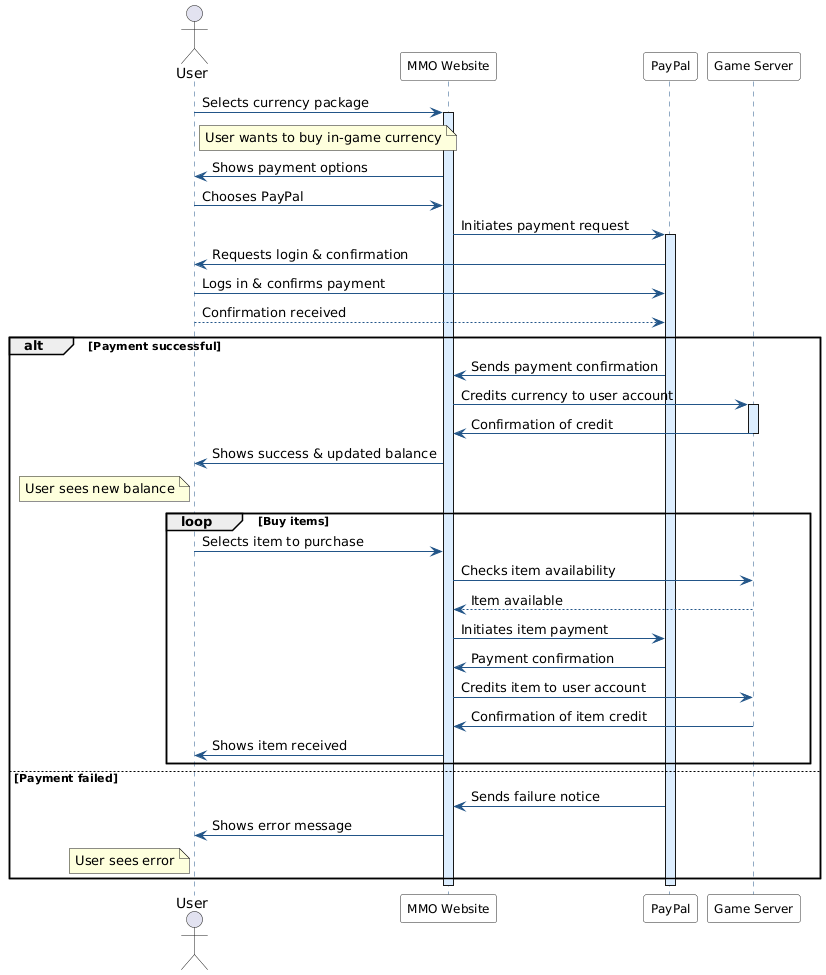

The diagram above was rendered by PlantUML. Its source (embedded in the PNG):
@startuml
/'
 Advanced MMO Purchase Sequence Diagram
 - Uses notes, activation/deactivation, grouping, alt/opt blocks, return arrows, and styling
'/
skinparam participant {
  BackgroundColor #f9f9f9
  BorderColor #333
  FontSize 12
}
skinparam sequence {
  ArrowColor #225588
  LifeLineBorderColor #225588
  LifeLineBackgroundColor #ddeeff
}

actor User
participant "MMO Website" as MMO
participant "PayPal" as PayPal
participant "Game Server" as Server

User -> MMO: Selects currency package
note right of User: User wants to buy in-game currency
activate MMO
MMO -> User: Shows payment options
User -> MMO: Chooses PayPal
MMO -> PayPal: Initiates payment request
activate PayPal
PayPal -> User: Requests login & confirmation
User -> PayPal: Logs in & confirms payment
PayPal <-- User: Confirmation received

alt Payment successful
    PayPal -> MMO: Sends payment confirmation
    MMO -> Server: Credits currency to user account
    activate Server
    Server -> MMO: Confirmation of credit
    deactivate Server
    MMO -> User: Shows success & updated balance
    note left of User: User sees new balance
    loop Buy items
      User -> MMO: Selects item to purchase
      MMO -> Server: Checks item availability
      Server --> MMO: Item available
      MMO -> PayPal: Initiates item payment
      PayPal -> MMO: Payment confirmation
      MMO -> Server: Credits item to user account
      Server -> MMO: Confirmation of item credit
      MMO -> User: Shows item received
    end
else Payment failed
    PayPal -> MMO: Sends failure notice
    MMO -> User: Shows error message
    note left of User: User sees error
end

deactivate PayPal
deactivate MMO
@enduml